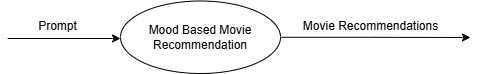

The diagram above was exported from draw.io. Its source (the exported page's mxGraphModel, read from the mxfile embedded in the PNG):
<mxGraphModel dx="724" dy="360" grid="1" gridSize="10" guides="1" tooltips="1" connect="1" arrows="1" fold="1" page="1" pageScale="1" pageWidth="1100" pageHeight="850" math="0" shadow="0">
  <root>
    <mxCell id="0" />
    <mxCell id="1" parent="0" />
    <mxCell id="KnfroIvaHnc0YKvJ5ByG-1" style="edgeStyle=orthogonalEdgeStyle;rounded=0;orthogonalLoop=1;jettySize=auto;html=1;exitX=1;exitY=0.5;exitDx=0;exitDy=0;" edge="1" parent="1" source="eT7VFWUjMKY50aPYUIVM-2">
      <mxGeometry relative="1" as="geometry">
        <mxPoint x="800" y="254" as="targetPoint" />
      </mxGeometry>
    </mxCell>
    <mxCell id="eT7VFWUjMKY50aPYUIVM-2" value="Mood Based Movie Recommendation" style="ellipse;whiteSpace=wrap;html=1;" parent="1" vertex="1">
      <mxGeometry x="450" y="217.5" width="160" height="72.5" as="geometry" />
    </mxCell>
    <mxCell id="eT7VFWUjMKY50aPYUIVM-5" value="" style="endArrow=classic;html=1;rounded=0;exitX=1;exitY=0.25;exitDx=0;exitDy=0;" parent="1" edge="1">
      <mxGeometry width="50" height="50" relative="1" as="geometry">
        <mxPoint x="337.2" y="255" as="sourcePoint" />
        <mxPoint x="450" y="255" as="targetPoint" />
      </mxGeometry>
    </mxCell>
    <mxCell id="eT7VFWUjMKY50aPYUIVM-9" value="&lt;span style=&quot;font-weight: normal;&quot;&gt;Prompt&lt;/span&gt;" style="text;align=center;fontStyle=1;verticalAlign=middle;spacingLeft=3;spacingRight=3;strokeColor=none;rotatable=0;points=[[0,0.5],[1,0.5]];portConstraint=eastwest;html=1;" parent="1" vertex="1">
      <mxGeometry x="347.2" y="230" width="80" height="26" as="geometry" />
    </mxCell>
    <mxCell id="KnfroIvaHnc0YKvJ5ByG-2" value="&lt;span style=&quot;font-weight: 400;&quot;&gt;Movie Recommendations&lt;/span&gt;" style="text;align=center;fontStyle=1;verticalAlign=middle;spacingLeft=3;spacingRight=3;strokeColor=none;rotatable=0;points=[[0,0.5],[1,0.5]];portConstraint=eastwest;html=1;" vertex="1" parent="1">
      <mxGeometry x="660" y="230" width="80" height="26" as="geometry" />
    </mxCell>
  </root>
</mxGraphModel>